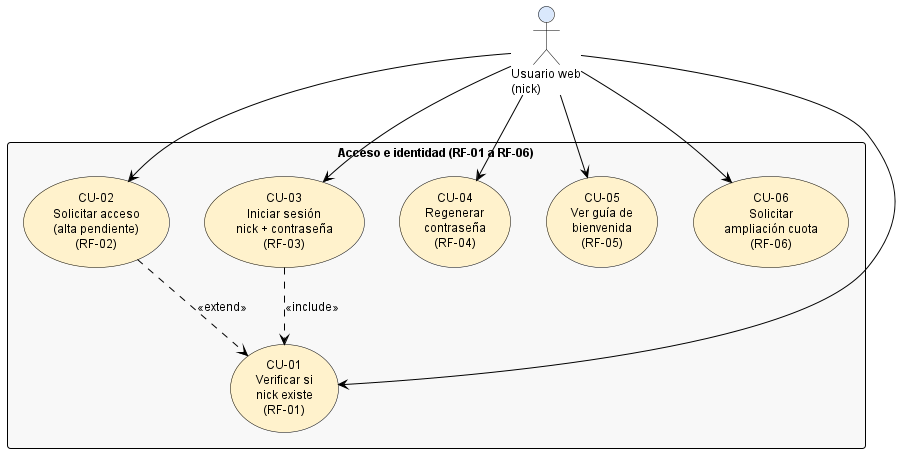

The diagram above was rendered by PlantUML. Its source (embedded in the PNG):
@startuml cu_usuario_01_acceso

' ============================================================
' Estilo claro estandar — fondo blanco, fuente y lineas negras,
' rellenos pastel suaves. NO MODO OSCURO.
' Inyectado por docs/diagramas/plantuml/_normalizar_estilo_claro.py
' ============================================================
skinparam backgroundColor #FFFFFF
skinparam defaultFontColor #000000
skinparam defaultFontName "Helvetica"
skinparam defaultFontSize 12
skinparam shadowing false
skinparam roundCorner 6
skinparam ArrowColor #000000
skinparam ArrowFontColor #000000

' Notas: amarillo palido, texto negro, borde naranja oscuro.
skinparam noteBackgroundColor #FFF9CC
skinparam noteBorderColor #B5852E
skinparam noteFontColor #000000

' Titulos
skinparam titleFontColor #1F4E79
skinparam titleFontSize 14
skinparam titleFontStyle bold

' Divisores y headers
skinparam dividerBackgroundColor #F2F2F2
skinparam dividerFontColor #000000

' ─── Secuencia ───────────────────────────
skinparam sequence {
  ActorBackgroundColor #DAE8FC
  ActorBorderColor #000000
  ActorFontColor #000000
  ParticipantBackgroundColor #FFF2CC
  ParticipantBorderColor #000000
  ParticipantFontColor #000000
  LifeLineBorderColor #000000
  LifeLineBackgroundColor #FFFFFF
  ArrowColor #000000
  ArrowFontColor #000000
  GroupBackgroundColor #F2F2F2
  GroupHeaderFontColor #000000
  GroupBorderColor #000000
  ReferenceBackgroundColor #FFF9CC
  ReferenceBorderColor #B5852E
  ReferenceFontColor #000000
  DividerBackgroundColor #F2F2F2
  DividerFontColor #000000
}
skinparam activationBackgroundColor #FFF2CC
skinparam activationBorderColor #000000
skinparam databaseBackgroundColor #E1D5E7
skinparam databaseBorderColor #000000
skinparam databaseFontColor #000000

' ─── Actividad ───────────────────────────
skinparam activity {
  BackgroundColor #FFF2CC
  BorderColor #000000
  ArrowColor #000000
  FontColor #000000
  StartColor #000000
  EndColor #000000
  DiamondBackgroundColor #DAE8FC
  DiamondBorderColor #000000
  DiamondFontColor #000000
}
skinparam activityArrowColor #000000

' ─── Estados ─────────────────────────────
skinparam state {
  BackgroundColor #DAE8FC
  BorderColor #000000
  FontColor #000000
  ArrowColor #000000
  StartColor #000000
  EndColor #000000
}

' ─── Casos de uso ────────────────────────
skinparam usecase {
  BackgroundColor #FFF2CC
  BorderColor #000000
  ArrowColor #000000
  FontColor #000000
}
skinparam actor {
  BackgroundColor #DAE8FC
  BorderColor #000000
  FontColor #000000
}

' ─── Clases ──────────────────────────────
skinparam class {
  BackgroundColor #FFF2CC
  BorderColor #000000
  ArrowColor #000000
  FontColor #000000
  AttributeFontColor #000000
  StereotypeFontColor #595959
}
skinparam classAttributeIconSize 0
skinparam classBackgroundColor #FFF2CC
skinparam classBorderColor #000000

' ─── Componentes / paquetes ──────────────
skinparam component {
  BackgroundColor #D5E8D4
  BorderColor #000000
  ArrowColor #000000
  FontColor #000000
}
skinparam package {
  BackgroundColor #F2F2F2
  BorderColor #000000
  FontColor #000000
}
skinparam node {
  BackgroundColor #FFF2CC
  BorderColor #000000
  FontColor #000000
}
skinparam cloud {
  BackgroundColor #E1D5E7
  BorderColor #000000
  FontColor #000000
}

' ─── ER ──────────────────────────────────
skinparam entity {
  BackgroundColor #FFF2CC
  BorderColor #000000
  FontColor #000000
}

' ─── Rectangulos genericos ──────────────
skinparam rectangle {
  BackgroundColor #F8F8F8
  BorderColor #000000
  FontColor #000000
}

' ─── Interfaces ──────────────────────────
skinparam interface {
  BackgroundColor #FFF2CC
  BorderColor #000000
  FontColor #000000
}

' ============================================================
' Casos de uso del usuario web — Acceso e identidad
' Subgrupo 1 de 4 (RF-01 a RF-06)
' Ruta: docs/diagramas/plantuml/01a_cu_usuario_acceso.puml
'
' Layout top-to-bottom (sin "left to right") para distribución
' horizontal de los casos de uso y un diagrama ancho en vez de alto.
' ============================================================

actor "Usuario web\n(nick)" as U

rectangle "Acceso e identidad (RF-01 a RF-06)" {
  usecase "CU-01\nVerificar si\nnick existe\n(RF-01)" as CU01
  usecase "CU-02\nSolicitar acceso\n(alta pendiente)\n(RF-02)" as CU02
  usecase "CU-03\nIniciar sesión\nnick + contraseña\n(RF-03)" as CU03
  usecase "CU-04\nRegenerar\ncontraseña\n(RF-04)" as CU04
  usecase "CU-05\nVer guía de\nbienvenida\n(RF-05)" as CU05
  usecase "CU-06\nSolicitar\nampliación cuota\n(RF-06)" as CU06
}

U --> CU01
U --> CU02
U --> CU03
U --> CU04
U --> CU05
U --> CU06

CU03 ..> CU01 : <<include>>
CU02 ..> CU01 : <<extend>>

@enduml